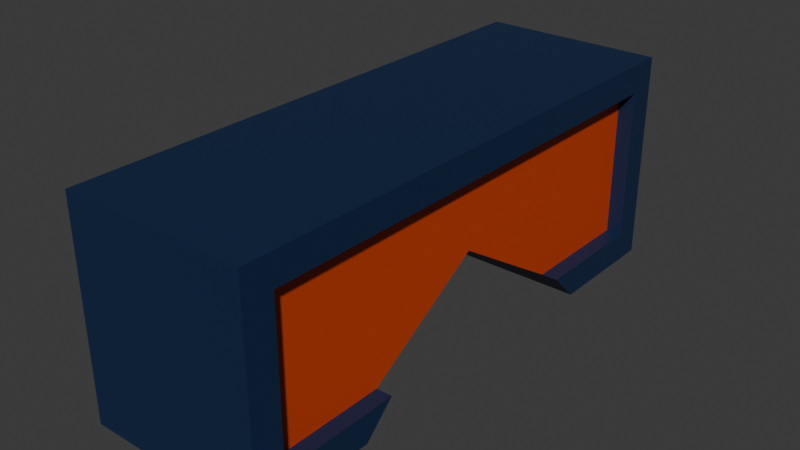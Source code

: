 # Source: logo-top.blend  (saved by Blender 4.0.36; exported with 4.5.12 LTS)
import bpy
from mathutils import Matrix  # noqa: F401  (used for matrix-valued properties, if any)

bpy.ops.wm.read_factory_settings(use_empty=True)
scene = bpy.context.scene
scene.name = 'Scene'

# ---- collections
col_collection = bpy.data.collections.new('Collection'); scene.collection.children.link(col_collection)

# ---- materials (node trees are filled in below, after node groups)
mat_logo_blue = bpy.data.materials.new('logo.blue')
mat_logo_blue.alpha_threshold = 0.0
mat_logo_blue.use_transparent_shadow = False
mat_logo_blue.roughness = 0.5
mat_logo_blue.line_color = (0.0, 0.0, 0.0, 1.0)
mat_logo_orange = bpy.data.materials.new('logo.orange')
mat_logo_orange.use_transparent_shadow = False

# ---- material node trees
mat_logo_blue.use_nodes = True; mat_logo_blue.node_tree.nodes.clear()
_N = mat_logo_blue.node_tree.nodes; _L = mat_logo_blue.node_tree.links
n0 = _N.new('ShaderNodeOutputMaterial'); n0.name = 'Material Output'; n0.location = (300, 300)
n1 = _N.new('ShaderNodeBsdfPrincipled'); n1.name = 'Principled BSDF'; n1.location = (10, 300)
n1.inputs[0].default_value = (0.006513, 0.02217, 0.07036, 1.0)
n1.inputs[3].default_value = 1.45
_L.new(n1.outputs[0], n0.inputs[0])
n0.is_active_output = True
mat_logo_orange.use_nodes = True; mat_logo_orange.node_tree.nodes.clear()
_N = mat_logo_orange.node_tree.nodes; _L = mat_logo_orange.node_tree.links
n0 = _N.new('ShaderNodeBsdfPrincipled'); n0.name = 'Principled BSDF'; n0.location = (10, 300)
n0.inputs[0].default_value = (0.5777, 0.05286, 0.006512, 1.0)
n0.inputs[3].default_value = 1.45
n1 = _N.new('ShaderNodeOutputMaterial'); n1.name = 'Material Output'; n1.location = (300, 300)
_L.new(n0.outputs[0], n1.inputs[0])
n1.is_active_output = True

# ---- world
world_world = bpy.data.worlds.new('World'); scene.world = world_world
world_world.use_nodes = True; world_world.node_tree.nodes.clear()
_N = world_world.node_tree.nodes; _L = world_world.node_tree.links
n0 = _N.new('ShaderNodeOutputWorld'); n0.name = 'World Output'; n0.location = (300, 300)
n1 = _N.new('ShaderNodeBackground'); n1.name = 'Background'; n1.location = (10, 300)
n1.inputs[0].default_value = (0.05088, 0.05088, 0.05088, 1.0)
_L.new(n1.outputs[0], n0.inputs[0])
n0.is_active_output = True
world_world.color = (0.05088, 0.05088, 0.05088)
world_world.use_sun_shadow = False
world_world.sun_shadow_jitter_overblur = 0.0

# ---- meshes
me_cube = bpy.data.meshes.new('Cube')
me_cube.from_pydata([(0.9438, 0.9763, 0.3719), (0.9438, -1.024, 0.3719), (-1.056, 0.9763, 0.3719), (-1.056, -1.024, 0.3719), (0.9438, 0.9763, 0.3719), (0.9438, -1.024, 0.3719), (-1.056, 0.9763, 0.3719), (-1.056, -1.024, 0.3719), (-1.056, -1.024, -0.1672), (0.9438, -1.024, -0.1672), (-1.056, 0.9763, -0.1672), (-1.056, 1.595, 0.2984), (0.9438, 1.585, 0.2973), (0.9438, 1.585, -0.09227), (-1.056, 1.595, -0.0936), (-1.056, -1.613, -0.0936), (-1.056, -1.613, 0.2984), (0.9438, -1.62, 0.2973), (0.9438, -1.62, -0.09227), (0.9438, 0.9763, 0.2973), (0.9438, -1.024, 0.2973), (0.9438, 0.9763, 0.3719), (0.9438, -1.024, 0.3719), (0.9438, 0.9763, 0.3719), (0.9438, -1.024, 0.3719), (0.9438, 0.9763, -0.09227), (0.9438, -1.024, -0.09227), (0.9438, 1.769, 0.3719), (0.9438, 1.769, -0.1672), (0.9438, -1.817, 0.3719), (0.9438, -1.817, -0.1672), (-1.056, -1.024, 0.3719), (-1.056, 0.9763, 0.3719), (-1.056, -1.024, 0.2984), (-1.056, 0.9763, 0.2984), (-1.056, -1.024, -0.0936), (-1.056, 0.9763, -0.0936), (-1.056, 1.769, 0.3719), (-1.056, 1.769, -0.1672), (-1.056, -1.817, -0.1672), (-1.056, -1.817, 0.3719), (0.9438, 0.9763, -0.1672), (1.157, 0.9763, 0.3719), (1.157, -1.024, 0.3719), (1.157, 0.9763, -0.1672), (1.157, -1.024, -0.1672), (1.157, 1.769, 0.3719), (1.157, 1.769, -0.1672), (1.157, -1.817, 0.3719), (1.157, -1.817, -0.1672), (1.157, 0.9763, 0.2973), (1.157, -1.024, 0.2973), (1.157, 0.9763, -0.09227), (1.157, -1.024, -0.09227), (1.157, 1.585, 0.2973), (1.157, 1.585, -0.09227), (1.157, -1.62, 0.2973), (1.157, -1.62, -0.09227), (-1.279, -1.024, 0.2984), (-1.279, 0.9763, 0.2984), (-1.279, -1.024, -0.1672), (-1.279, 0.9763, -0.1672), (-1.279, 1.769, 0.3719), (-1.279, 1.769, -0.1672), (-1.279, 0.9763, 0.3719), (-1.279, -1.817, -0.1672), (-1.279, -1.817, 0.3719), (-1.279, -1.024, 0.3719), (-1.279, -1.024, 0.3719), (-1.279, 0.9763, 0.3719), (-1.279, -1.024, -0.0936), (-1.279, 0.9763, -0.0936), (-1.279, 1.595, 0.2984), (-1.279, 1.595, -0.0936), (-1.279, -1.613, -0.0936), (-1.279, -1.613, 0.2984), (0.9438, -0.8225, 0.3719), (-1.056, -0.8225, 0.2984), (0.9438, -0.8225, 0.3719), (-1.056, -0.8225, 0.3719), (0.9438, -0.8225, 0.3719), (0.9438, -0.8225, 0.3719), (0.9438, -0.8225, 0.2973), (0.9438, -0.8225, -0.09227), (-1.056, -0.8225, 0.3719), (-1.056, -0.8225, -0.0936), (1.157, -0.8225, 0.3719), (1.157, -0.8225, 0.2973), (1.157, -0.8225, -0.09227), (-1.279, -0.8225, 0.2984), (-1.279, -0.8225, 0.3719), (-1.279, -0.8225, -0.0936), (-1.056, 0.7825, 0.2984), (-1.056, 0.7825, 0.3719), (-1.056, 0.7825, 0.3719), (-1.056, 0.7825, -0.0936), (-1.279, 0.7825, 0.2984), (-1.279, 0.7825, 0.3719), (-1.279, 0.7825, -0.0936), (0.9438, 0.7825, 0.3719), (0.9438, 0.7825, 0.3719), (0.9438, 0.7825, 0.3719), (0.9438, 0.7825, 0.3719), (0.9438, 0.7825, 0.2973), (0.9438, 0.7825, -0.09227), (1.157, 0.7825, 0.3719), (1.157, 0.7825, 0.2973), (1.157, 0.7825, -0.09227), (0.9438, -0.02001, 0.3719), (0.9438, -0.02001, 0.3719), (0.9438, -0.02001, 0.3719), (0.9438, -0.02001, 0.3719), (0.9438, -0.02001, 0.2973), (1.157, -0.02001, 0.3719), (1.157, -0.02001, 0.2973), (-1.056, -0.02001, 0.2984), (-1.056, -0.02001, 0.3719), (-1.056, -0.02001, 0.3719), (-1.279, -0.02001, 0.2984), (-1.279, -0.02001, 0.3719), (-1.056, -1.024, 0.1024), (0.9438, 0.9763, 0.1025), (0.9438, -1.024, 0.1025), (-1.056, 0.9763, 0.1024), (0.9438, 1.769, 0.1024), (-1.056, 1.769, 0.1024), (-1.056, -1.817, 0.1024), (0.9438, -1.817, 0.1024), (0.9438, 1.585, 0.1025), (0.9438, -1.62, 0.1025), (-1.056, 1.595, 0.1024), (-1.056, -1.613, 0.1024), (1.157, 1.769, 0.1024), (1.157, -1.817, 0.1024), (1.157, 1.585, 0.1025), (1.157, -1.62, 0.1025), (-1.279, 1.769, 0.1024), (-1.279, -1.817, 0.1024), (-1.279, 1.595, 0.1024), (-1.279, -1.613, 0.1024), (0.9438, -0.8225, 0.1025), (-1.056, -0.8225, 0.1024), (0.9438, 0.7825, 0.1025), (-1.056, 0.7825, 0.1024), (-1.056, -0.02001, 0.1024), (0.9438, -0.02001, 0.1025)], [], [(3, 24, 22, 31), (122, 20, 17, 129), (143, 92, 34, 123), (140, 82, 20, 122), (47, 44, 41, 28), (78, 79, 31, 22), (34, 2, 64, 59), (101, 0, 4, 102), (23, 2, 32, 21), (125, 37, 27, 124), (121, 25, 13, 128), (123, 34, 11, 130), (2, 23, 27, 37), (127, 29, 40, 126), (8, 9, 30, 39), (120, 35, 15, 131), (24, 3, 40, 29), (80, 1, 24, 76), (102, 4, 21, 100), (1, 5, 22, 24), (4, 0, 23, 21), (24, 29, 48, 43), (83, 26, 53, 88), (103, 19, 50, 106), (127, 30, 49, 133), (26, 18, 57, 53), (76, 24, 43, 86), (17, 20, 51, 56), (84, 7, 31, 79), (7, 33, 3, 31), (34, 6, 32, 2), (36, 14, 73, 71), (3, 33, 58, 67), (130, 11, 72, 138), (38, 10, 61, 63), (95, 36, 71, 98), (77, 33, 58, 89), (106, 50, 42, 105), (88, 53, 45), (134, 55, 47, 132), (55, 52, 44, 47), (50, 54, 46, 42), (135, 56, 48, 133), (56, 51, 43, 48), (53, 57, 49, 45), (128, 13, 55, 134), (30, 9, 45, 49), (13, 25, 52, 55), (27, 23, 42, 46), (19, 12, 54, 50), (129, 17, 56, 135), (124, 27, 46, 132), (89, 58, 68, 90), (98, 71, 61), (138, 72, 62, 136), (71, 73, 63, 61), (72, 59, 64, 62), (139, 74, 65, 137), (74, 70, 60, 65), (58, 75, 66, 67), (11, 34, 59, 72), (8, 39, 65, 60), (2, 37, 62, 64), (131, 15, 74, 139), (40, 3, 67, 66), (94, 6, 69, 97), (126, 40, 66, 137), (15, 35, 70, 74), (33, 7, 68, 58), (33, 16, 75, 58), (125, 38, 63, 136), (6, 34, 59, 69), (7, 84, 90, 68), (118, 89, 90, 119), (51, 87, 86, 43), (115, 77, 89, 118), (35, 85, 91, 70), (117, 84, 79, 116), (108, 76, 86, 113), (20, 82, 87, 51), (5, 81, 78, 22), (110, 80, 76, 108), (1, 80, 81, 5), (109, 116, 79, 78), (145, 112, 82, 140), (120, 33, 77, 141), (121, 19, 103, 142), (21, 32, 93, 100), (0, 101, 99, 23), (25, 104, 107, 52), (23, 99, 105, 42), (6, 94, 93, 32), (34, 92, 96, 59), (59, 96, 97, 69), (117, 94, 97, 119), (114, 106, 105, 113), (112, 103, 106, 114), (111, 102, 100, 109), (110, 101, 102, 111), (144, 115, 92, 143), (141, 77, 115, 144), (80, 110, 111, 81), (81, 111, 109, 78), (82, 112, 114, 87), (87, 114, 113, 86), (84, 117, 119, 90), (142, 103, 112, 145), (100, 93, 116, 109), (101, 110, 108, 99), (99, 108, 113, 105), (94, 117, 116, 93), (92, 115, 118, 96), (96, 118, 119, 97), (104, 142, 145), (85, 141, 144), (144, 143, 95), (25, 121, 142, 104), (35, 120, 141, 85), (145, 140, 83), (37, 125, 136, 62), (39, 126, 137, 65), (16, 131, 139, 75), (75, 139, 137, 66), (73, 138, 136, 63), (28, 124, 132, 47), (18, 129, 135, 57), (12, 128, 134, 54), (57, 135, 133, 49), (54, 134, 132, 46), (14, 130, 138, 73), (29, 127, 133, 48), (33, 120, 131, 16), (30, 127, 126, 39), (36, 123, 130, 14), (19, 121, 128, 12), (38, 125, 124, 28), (83, 140, 122, 26), (95, 143, 123, 36), (26, 122, 129, 18), (52, 107, 44), (70, 91, 60), (45, 60, 91, 88), (28, 41, 10, 38), (61, 44, 107, 98), (145, 83, 85, 144), (104, 145, 144, 95)])
me_cube.polygons.foreach_set('material_index', [0, 1, 1, 1, 0, 0, 0, 0, 0, 0, 1, 1, 0, 0, 0, 1, 0, 0, 0, 0, 0, 0, 0, 0, 0, 0, 0, 0, 0, 0, 0, 0, 0, 0, 0, 0, 0, 0, 0, 0, 0, 0, 0, 0, 0, 0, 0, 0, 0, 0, 0, 0, 0, 0, 0, 0, 0, 0, 0, 0, 0, 0, 0, 0, 0, 0, 0, 0, 0, 0, 0, 0, 0, 0, 0, 0, 0, 0, 0, 0, 0, 0, 0, 0, 1, 1, 1, 0, 0, 0, 0, 0, 0, 0, 0, 0, 0, 0, 0, 1, 1, 0, 0, 0, 0, 0, 1, 0, 0, 0, 0, 0, 0, 1, 1, 1, 1, 1, 1, 0, 0, 0, 0, 0, 0, 0, 0, 0, 0, 0, 0, 1, 0, 1, 1, 0, 1, 1, 1, 0, 0, 0, 0, 0, 1, 1])
_uv = me_cube.uv_layers.new(name='UVMap')
_uv.uv.foreach_set('vector', [0.625, 1.0, 0.625, 0.75, 0.625, 0.75, 0.625, 1.0, 0.5913, 0.75, 0.6157, 0.75, 0.6157, 0.75, 0.5913, 0.75, 0.5913, 0.2258, 0.6158, 0.2258, 0.6158, 0.25, 0.5913, 0.25, 0.5913, 0.7248, 0.6157, 0.7248, 0.6157, 0.75, 0.5913, 0.75, 0.5576, 0.5, 0.5576, 0.5, 0.0, 0.0, 0.5576, 0.5, 0.625, 0.7248, 0.875, 0.7248, 0.875, 0.75, 0.625, 0.75, 0.6158, 0.25, 0.625, 0.25, 0.625, 0.25, 0.6158, 0.25, 0.3041, 0.2524, 0.625, 0.5, 0.625, 0.5, 0.3041, 0.2524, 0.625, 0.5, 0.625, 0.25, 0.625, 0.25, 0.625, 0.5, 0.5913, 0.25, 0.625, 0.25, 0.625, 0.5, 0.5913, 0.5, 0.5913, 0.5, 0.567, 0.5, 0.567, 0.5, 0.5913, 0.5, 0.5913, 0.25, 0.6158, 0.25, 0.6158, 0.25, 0.5913, 0.25, 0.625, 0.25, 0.625, 0.5, 0.625, 0.5, 0.625, 0.25, 0.5913, 0.75, 0.625, 0.75, 0.625, 1.0, 0.5913, 1.0, 0.5576, 1.0, 0.5576, 0.75, 0.5576, 0.75, 0.5576, 1.0, 0.5913, 0.0, 0.5668, 0.0, 0.5668, 0.0, 0.5913, 0.0, 0.625, 0.75, 0.625, 1.0, 0.625, 1.0, 0.625, 0.75, 0.4688, 0.5436, 0.625, 0.75, 0.625, 0.75, 0.625, 0.7248, 0.625, 0.5242, 0.625, 0.5, 0.625, 0.5, 0.625, 0.5242, 0.0, 0.0, 0.0, 0.0, 0.0, 0.0, 0.0, 0.0, 0.0, 0.0, 0.0, 0.0, 0.0, 0.0, 0.0, 0.0, 0.625, 0.75, 0.625, 0.75, 0.625, 0.75, 0.625, 0.75, 0.567, 0.7248, 0.567, 0.75, 0.567, 0.75, 0.567, 0.7248, 0.6157, 0.5242, 0.6157, 0.5, 0.6157, 0.5, 0.6157, 0.5242, 0.5913, 0.75, 0.5576, 0.75, 0.5576, 0.75, 0.5913, 0.75, 0.567, 0.75, 0.567, 0.75, 0.567, 0.75, 0.567, 0.75, 0.625, 0.7248, 0.625, 0.75, 0.625, 0.75, 0.625, 0.7248, 0.6157, 0.75, 0.6157, 0.75, 0.6157, 0.75, 0.6157, 0.75, 0.625, 0.02516, 0.625, 0.0, 0.625, 0.0, 0.625, 0.02516, 0.625, 0.0, 0.6158, 0.0, 0.625, 0.0, 0.625, 0.0, 0.6158, 0.25, 0.625, 0.25, 0.625, 0.25, 0.625, 0.25, 0.5668, 0.25, 0.5668, 0.25, 0.5668, 0.25, 0.5668, 0.25, 0.625, 0.0, 0.6158, 0.0, 0.6158, 0.0, 0.625, 0.0, 0.5913, 0.25, 0.6158, 0.25, 0.6158, 0.25, 0.5913, 0.25, 0.5576, 0.25, 0.5576, 0.25, 0.5576, 0.25, 0.5576, 0.25, 0.5668, 0.2258, 0.5668, 0.25, 0.5668, 0.25, 0.5668, 0.2258, 0.6158, 0.02516, 0.6158, 0.0, 0.6158, 0.0, 0.6158, 0.02516, 0.6157, 0.5242, 0.6157, 0.5, 0.625, 0.5, 0.625, 0.5242, 0.567, 0.7248, 0.567, 0.75, 0.5576, 0.75, 0.5913, 0.5, 0.567, 0.5, 0.5576, 0.5, 0.5913, 0.5, 0.567, 0.5, 0.567, 0.5, 0.5576, 0.5, 0.5576, 0.5, 0.6157, 0.5, 0.6157, 0.5, 0.625, 0.5, 0.625, 0.5, 0.5913, 0.75, 0.6157, 0.75, 0.625, 0.75, 0.5913, 0.75, 0.6157, 0.75, 0.6157, 0.75, 0.625, 0.75, 0.625, 0.75, 0.567, 0.75, 0.567, 0.75, 0.5576, 0.75, 0.5576, 0.75, 0.5913, 0.5, 0.567, 0.5, 0.567, 0.5, 0.5913, 0.5, 0.5576, 0.75, 0.5576, 0.75, 0.5576, 0.75, 0.5576, 0.75, 0.567, 0.5, 0.567, 0.5, 0.567, 0.5, 0.567, 0.5, 0.625, 0.5, 0.625, 0.5, 0.625, 0.5, 0.625, 0.5, 0.6157, 0.5, 0.6157, 0.5, 0.6157, 0.5, 0.6157, 0.5, 0.5913, 0.75, 0.6157, 0.75, 0.6157, 0.75, 0.5913, 0.75, 0.5913, 0.5, 0.625, 0.5, 0.625, 0.5, 0.5913, 0.5, 0.6158, 0.02516, 0.6158, 0.0, 0.625, 0.0, 0.625, 0.02516, 0.5668, 0.2258, 0.5668, 0.25, 0.5576, 0.25, 0.5913, 0.25, 0.6158, 0.25, 0.625, 0.25, 0.5913, 0.25, 0.5668, 0.25, 0.5668, 0.25, 0.5576, 0.25, 0.5576, 0.25, 0.6158, 0.25, 0.6158, 0.25, 0.625, 0.25, 0.625, 0.25, 0.5913, 0.0, 0.5668, 0.0, 0.5576, 0.0, 0.5913, 0.0, 0.5668, 0.0, 0.5668, 0.0, 0.5576, 0.0, 0.5576, 0.0, 0.6158, 0.0, 0.6158, 0.0, 0.625, 0.0, 0.625, 0.0, 0.6158, 0.25, 0.6158, 0.25, 0.6158, 0.25, 0.6158, 0.25, 0.5576, 1.0, 0.5576, 1.0, 0.5576, 1.0, 0.5576, 1.0, 0.625, 0.25, 0.625, 0.25, 0.625, 0.25, 0.625, 0.25, 0.5913, 0.0, 0.5668, 0.0, 0.5668, 0.0, 0.5913, 0.0, 0.625, 1.0, 0.625, 1.0, 0.625, 1.0, 0.625, 1.0, 0.625, 0.2258, 0.625, 0.25, 0.625, 0.25, 0.625, 0.2258, 0.5913, 1.0, 0.625, 1.0, 0.625, 1.0, 0.5913, 1.0, 0.5668, 0.0, 0.5668, 0.0, 0.5668, 0.0, 0.5668, 0.0, 0.6158, 0.0, 0.625, 0.0, 0.625, 0.0, 0.6158, 0.0, 0.6158, 0.0, 0.6158, 0.0, 0.6158, 0.0, 0.6158, 0.0, 0.5913, 0.25, 0.5576, 0.25, 0.5576, 0.25, 0.5913, 0.25, 0.625, 0.25, 0.6158, 0.25, 0.6158, 0.25, 0.625, 0.25, 0.625, 0.0, 0.625, 0.02516, 0.625, 0.02516, 0.625, 0.0, 0.6158, 0.1255, 0.6158, 0.02516, 0.625, 0.02516, 0.625, 0.1255, 0.6157, 0.75, 0.6157, 0.7248, 0.625, 0.7248, 0.625, 0.75, 0.6158, 0.1255, 0.6158, 0.02516, 0.6158, 0.02516, 0.6158, 0.1255, 0.5668, 0.0, 0.5668, 0.02516, 0.5668, 0.02516, 0.5668, 0.0, 0.625, 0.1255, 0.625, 0.02516, 0.625, 0.02516, 0.625, 0.1255, 0.625, 0.6245, 0.625, 0.7248, 0.625, 0.7248, 0.625, 0.6245, 0.6157, 0.75, 0.6157, 0.7248, 0.6157, 0.7248, 0.6157, 0.75, 0.625, 0.75, 0.4688, 0.5436, 0.625, 0.7248, 0.625, 0.75, 0.625, 0.6245, 0.625, 0.7248, 0.625, 0.7248, 0.625, 0.6245, 0.625, 0.75, 0.4688, 0.5436, 0.4688, 0.5436, 0.625, 0.75, 0.625, 0.6245, 0.875, 0.6245, 0.875, 0.7248, 0.625, 0.7248, 0.5913, 0.6245, 0.6157, 0.6245, 0.6157, 0.7248, 0.5913, 0.7248, 0.5913, 0.0, 0.6158, 0.0, 0.6158, 0.02516, 0.5913, 0.02516, 0.5913, 0.5, 0.6157, 0.5, 0.6157, 0.5242, 0.5913, 0.5242, 0.625, 0.5, 0.875, 0.5, 0.875, 0.5242, 0.625, 0.5242, 0.625, 0.5, 0.625, 0.5242, 0.625, 0.5242, 0.625, 0.5, 0.567, 0.5, 0.567, 0.5242, 0.567, 0.5242, 0.567, 0.5, 0.625, 0.5, 0.625, 0.5242, 0.625, 0.5242, 0.625, 0.5, 0.625, 0.25, 0.625, 0.2258, 0.625, 0.2258, 0.625, 0.25, 0.6158, 0.25, 0.6158, 0.2258, 0.6158, 0.2258, 0.6158, 0.25, 0.6158, 0.25, 0.6158, 0.2258, 0.625, 0.2258, 0.625, 0.25, 0.625, 0.1255, 0.625, 0.2258, 0.625, 0.2258, 0.625, 0.1255, 0.6157, 0.6245, 0.6157, 0.5242, 0.625, 0.5242, 0.625, 0.6245, 0.6157, 0.6245, 0.6157, 0.5242, 0.6157, 0.5242, 0.6157, 0.6245, 0.625, 0.6245, 0.625, 0.5242, 0.625, 0.5242, 0.625, 0.6245, 0.3864, 0.398, 0.3041, 0.2524, 0.3041, 0.2524, 0.3864, 0.398, 0.5913, 0.1255, 0.6158, 0.1255, 0.6158, 0.2258, 0.5913, 0.2258, 0.5913, 0.02516, 0.6158, 0.02516, 0.6158, 0.1255, 0.5913, 0.1255, 0.4688, 0.5436, 0.3864, 0.398, 0.3864, 0.398, 0.4688, 0.5436, 0.625, 0.7248, 0.625, 0.6245, 0.625, 0.6245, 0.625, 0.7248, 0.6157, 0.7248, 0.6157, 0.6245, 0.6157, 0.6245, 0.6157, 0.7248, 0.6157, 0.7248, 0.6157, 0.6245, 0.625, 0.6245, 0.625, 0.7248, 0.625, 0.02516, 0.625, 0.1255, 0.625, 0.1255, 0.625, 0.02516, 0.5913, 0.5242, 0.6157, 0.5242, 0.6157, 0.6245, 0.5913, 0.6245, 0.625, 0.5242, 0.875, 0.5242, 0.875, 0.6245, 0.625, 0.6245, 0.625, 0.5242, 0.625, 0.6245, 0.625, 0.6245, 0.625, 0.5242, 0.625, 0.5242, 0.625, 0.6245, 0.625, 0.6245, 0.625, 0.5242, 0.625, 0.2258, 0.625, 0.1255, 0.625, 0.1255, 0.625, 0.2258, 0.6158, 0.2258, 0.6158, 0.1255, 0.6158, 0.1255, 0.6158, 0.2258, 0.6158, 0.2258, 0.6158, 0.1255, 0.625, 0.1255, 0.625, 0.2258, 0.567, 0.5242, 0.5913, 0.5242, 0.5913, 0.6245, 0.5668, 0.02516, 0.5913, 0.02516, 0.5913, 0.1255, 0.5913, 0.1255, 0.5913, 0.2258, 0.5668, 0.2258, 0.567, 0.5, 0.5913, 0.5, 0.5913, 0.5242, 0.567, 0.5242, 0.5668, 0.0, 0.5913, 0.0, 0.5913, 0.02516, 0.5668, 0.02516, 0.5913, 0.6245, 0.5913, 0.7248, 0.567, 0.7248, 0.625, 0.25, 0.5913, 0.25, 0.5913, 0.25, 0.625, 0.25, 0.5576, 1.0, 0.5913, 1.0, 0.5913, 1.0, 0.5576, 1.0, 0.6158, 0.0, 0.5913, 0.0, 0.5913, 0.0, 0.6158, 0.0, 0.6158, 0.0, 0.5913, 0.0, 0.5913, 0.0, 0.625, 0.0, 0.5668, 0.25, 0.5913, 0.25, 0.5913, 0.25, 0.5576, 0.25, 0.5576, 0.5, 0.5913, 0.5, 0.5913, 0.5, 0.5576, 0.5, 0.567, 0.75, 0.5913, 0.75, 0.5913, 0.75, 0.567, 0.75, 0.6157, 0.5, 0.5913, 0.5, 0.5913, 0.5, 0.6157, 0.5, 0.567, 0.75, 0.5913, 0.75, 0.5913, 0.75, 0.5576, 0.75, 0.6157, 0.5, 0.5913, 0.5, 0.5913, 0.5, 0.625, 0.5, 0.5668, 0.25, 0.5913, 0.25, 0.5913, 0.25, 0.5668, 0.25, 0.625, 0.75, 0.5913, 0.75, 0.5913, 0.75, 0.625, 0.75, 0.6158, 0.0, 0.5913, 0.0, 0.5913, 0.0, 0.6158, 0.0, 0.5576, 0.75, 0.5913, 0.75, 0.5913, 1.0, 0.5576, 1.0, 0.5668, 0.25, 0.5913, 0.25, 0.5913, 0.25, 0.5668, 0.25, 0.6157, 0.5, 0.5913, 0.5, 0.5913, 0.5, 0.6157, 0.5, 0.5576, 0.25, 0.5913, 0.25, 0.5913, 0.5, 0.5576, 0.5, 0.567, 0.7248, 0.5913, 0.7248, 0.5913, 0.75, 0.567, 0.75, 0.5668, 0.2258, 0.5913, 0.2258, 0.5913, 0.25, 0.5668, 0.25, 0.567, 0.75, 0.5913, 0.75, 0.5913, 0.75, 0.567, 0.75, 0.567, 0.5, 0.567, 0.5242, 0.5576, 0.5, 0.5668, 0.0, 0.5668, 0.02516, 0.5576, 0.0, 0.5576, 0.75, 0.5576, 0.0, 0.5668, 0.02516, 0.567, 0.7248, 0.5576, 0.5, 0.0, 0.0, 0.5576, 0.25, 0.5576, 0.25, 0.5576, 0.25, 0.5576, 0.5, 0.567, 0.5242, 0.5668, 0.2258, 0.5913, 0.6245, 0.567, 0.7248, 0.5668, 0.02516, 0.5913, 0.1255, 0.567, 0.5242, 0.5913, 0.6245, 0.5913, 0.1255, 0.5668, 0.2258])
me_cube.materials.append(mat_logo_blue)
me_cube.materials.append(mat_logo_orange)
me_cube.use_mirror_vertex_groups = False
me_cube.update()

# ---- objects
ob_logo = bpy.data.objects.new('logo', me_cube)

# ---- transforms, parenting, visibility, modifiers, constraints
ob_logo.location = (0.0, 0.0, 0.0)
ob_logo.scale = (0.48, 0.96, 2.5)
ob_logo.lock_rotations_4d = False
ob_logo.empty_display_type = 'ARROWS'
ob_logo.lineart.crease_threshold = 0.0

# ---- collection membership
col_collection.objects.link(ob_logo)

# ---- scene / render settings (as saved in the file)
scene.frame_start = 1; scene.frame_end = 250; scene.frame_set(44)
scene.render.engine = 'BLENDER_EEVEE_NEXT'
scene.cycles.sampling_pattern = 'TABULATED_SOBOL'
bpy.context.view_layer.update()

# ---- added for rendering (the .blend has no active camera and no usable light): camera, sun
cam_auto = bpy.data.cameras.new('AutoCamera')
cam_auto.lens = 50.0
cam_auto.sensor_width = 36.0
cam_auto.clip_end = 1000.0
ob_auto_camera = bpy.data.objects.new('AutoCamera', cam_auto)
scene.collection.objects.link(ob_auto_camera)
ob_auto_camera.location = (3.55886, -4.32891, 3.12644)
ob_auto_camera.rotation_euler = (1.09748, -7.21219e-08, 0.694738)
scene.camera = ob_auto_camera
light_auto_sun = bpy.data.lights.new('AutoSun', 'SUN')
light_auto_sun.energy = 3.0
light_auto_sun.angle = 0.0523599
ob_auto_sun = bpy.data.objects.new('AutoSun', light_auto_sun)
scene.collection.objects.link(ob_auto_sun)
ob_auto_sun.rotation_euler = (0.872665, 0.174533, 0.523599)
bpy.context.view_layer.update()
